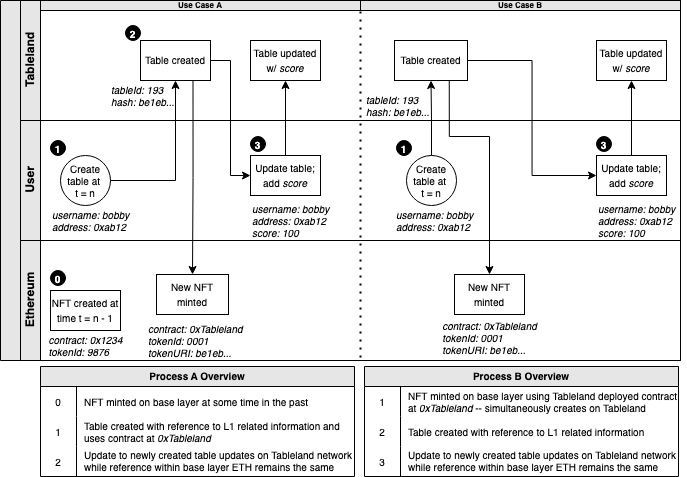

The diagram above was exported from draw.io. Its source (the exported page's mxGraphModel, read from the mxfile embedded in the PNG):
<mxGraphModel dx="860" dy="539" grid="1" gridSize="10" guides="1" tooltips="1" connect="1" arrows="1" fold="1" page="1" pageScale="1" pageWidth="827" pageHeight="1169" math="0" shadow="0">
  <root>
    <mxCell id="0" />
    <mxCell id="1" parent="0" />
    <mxCell id="dNxyNK7c78bLwvsdeMH5-19" value="" style="swimlane;html=1;childLayout=stackLayout;resizeParent=1;resizeParentMax=0;horizontal=0;startSize=20;horizontalStack=0;fillColor=#E6E6E6;" parent="1" vertex="1">
      <mxGeometry x="54" y="84" width="680" height="360" as="geometry" />
    </mxCell>
    <mxCell id="dNxyNK7c78bLwvsdeMH5-20" value="Tableland" style="swimlane;html=1;startSize=20;horizontal=0;fillColor=#E6E6E6;" parent="dNxyNK7c78bLwvsdeMH5-19" vertex="1">
      <mxGeometry x="20" width="660" height="120" as="geometry" />
    </mxCell>
    <mxCell id="BwQ2dLB_MfazPFdcXCC--12" value="&lt;font style=&quot;font-size: 10px&quot;&gt;Table created&lt;/font&gt;" style="rounded=0;whiteSpace=wrap;html=1;fontFamily=Helvetica;fontSize=12;fontColor=#000000;align=center;" parent="dNxyNK7c78bLwvsdeMH5-20" vertex="1">
      <mxGeometry x="120" y="40" width="70" height="40" as="geometry" />
    </mxCell>
    <mxCell id="BwQ2dLB_MfazPFdcXCC--13" value="&lt;i&gt;tableId: 193&lt;br&gt;hash: be1eb...&lt;br&gt;&lt;/i&gt;" style="text;html=1;align=left;verticalAlign=middle;resizable=0;points=[];autosize=1;strokeColor=none;fillColor=none;fontSize=10;fontColor=#000000;" parent="dNxyNK7c78bLwvsdeMH5-20" vertex="1">
      <mxGeometry x="89" y="80" width="80" height="30" as="geometry" />
    </mxCell>
    <mxCell id="BwQ2dLB_MfazPFdcXCC--16" value="&lt;font style=&quot;font-size: 10px&quot;&gt;Table updated w/ &lt;i&gt;score&lt;/i&gt;&lt;/font&gt;" style="rounded=0;whiteSpace=wrap;html=1;fontFamily=Helvetica;fontSize=12;fontColor=#000000;align=center;" parent="dNxyNK7c78bLwvsdeMH5-20" vertex="1">
      <mxGeometry x="230" y="40" width="70" height="40" as="geometry" />
    </mxCell>
    <mxCell id="D_5QhM2xL_FlDslQ6SZV-20" value="Use Case A" style="text;html=1;strokeColor=default;fillColor=#E6E6E6;align=center;verticalAlign=middle;whiteSpace=wrap;rounded=0;labelBackgroundColor=none;fontSize=8;fontColor=#000000;fontStyle=1" vertex="1" parent="dNxyNK7c78bLwvsdeMH5-20">
      <mxGeometry x="20" width="320" height="10" as="geometry" />
    </mxCell>
    <mxCell id="D_5QhM2xL_FlDslQ6SZV-30" value="2" style="ellipse;whiteSpace=wrap;html=1;fontSize=10;spacing=0;fontColor=#FFFFFF;labelBackgroundColor=none;fillColor=#000000;fontStyle=1" vertex="1" parent="dNxyNK7c78bLwvsdeMH5-20">
      <mxGeometry x="105" y="25" width="15" height="15" as="geometry" />
    </mxCell>
    <mxCell id="D_5QhM2xL_FlDslQ6SZV-43" value="Use Case B" style="text;html=1;strokeColor=default;fillColor=#E6E6E6;align=center;verticalAlign=middle;whiteSpace=wrap;rounded=0;labelBackgroundColor=none;fontSize=8;fontColor=#000000;fontStyle=1" vertex="1" parent="dNxyNK7c78bLwvsdeMH5-20">
      <mxGeometry x="340" width="320" height="10" as="geometry" />
    </mxCell>
    <mxCell id="D_5QhM2xL_FlDslQ6SZV-108" value="&lt;font style=&quot;font-size: 10px&quot;&gt;Table created&lt;/font&gt;" style="rounded=0;whiteSpace=wrap;html=1;fontFamily=Helvetica;fontSize=12;fontColor=#000000;align=center;" vertex="1" parent="dNxyNK7c78bLwvsdeMH5-20">
      <mxGeometry x="374" y="40" width="73" height="40" as="geometry" />
    </mxCell>
    <mxCell id="D_5QhM2xL_FlDslQ6SZV-109" value="&lt;i&gt;tableId: 193&lt;br&gt;hash: be1eb...&lt;br&gt;&lt;/i&gt;" style="text;html=1;align=left;verticalAlign=middle;resizable=0;points=[];autosize=1;strokeColor=none;fillColor=none;fontSize=10;fontColor=#000000;" vertex="1" parent="dNxyNK7c78bLwvsdeMH5-20">
      <mxGeometry x="344" y="90" width="80" height="30" as="geometry" />
    </mxCell>
    <mxCell id="dNxyNK7c78bLwvsdeMH5-21" value="User" style="swimlane;html=1;startSize=20;horizontal=0;fillColor=#E6E6E6;" parent="dNxyNK7c78bLwvsdeMH5-19" vertex="1">
      <mxGeometry x="20" y="120" width="660" height="120" as="geometry" />
    </mxCell>
    <mxCell id="dNxyNK7c78bLwvsdeMH5-23" value="Create table at &lt;br&gt;t = n" style="ellipse;whiteSpace=wrap;html=1;fontSize=10;" parent="dNxyNK7c78bLwvsdeMH5-21" vertex="1">
      <mxGeometry x="40" y="35" width="50" height="50" as="geometry" />
    </mxCell>
    <mxCell id="BwQ2dLB_MfazPFdcXCC--9" value="1" style="ellipse;whiteSpace=wrap;html=1;fontSize=10;spacing=0;fontColor=#FFFFFF;labelBackgroundColor=none;fillColor=#000000;fontStyle=1" parent="dNxyNK7c78bLwvsdeMH5-21" vertex="1">
      <mxGeometry x="30" y="20" width="15" height="15" as="geometry" />
    </mxCell>
    <mxCell id="BwQ2dLB_MfazPFdcXCC--15" value="&lt;font style=&quot;font-size: 10px&quot;&gt;Update table; add&amp;nbsp;&lt;i&gt;score&lt;/i&gt;&lt;/font&gt;" style="rounded=0;whiteSpace=wrap;html=1;fontFamily=Helvetica;fontSize=12;fontColor=#000000;align=center;" parent="dNxyNK7c78bLwvsdeMH5-21" vertex="1">
      <mxGeometry x="230" y="35" width="70" height="40" as="geometry" />
    </mxCell>
    <mxCell id="D_5QhM2xL_FlDslQ6SZV-32" value="3" style="ellipse;whiteSpace=wrap;html=1;fontSize=10;spacing=0;fontColor=#FFFFFF;labelBackgroundColor=none;fillColor=#000000;fontStyle=1" vertex="1" parent="dNxyNK7c78bLwvsdeMH5-21">
      <mxGeometry x="230" y="16" width="15" height="15" as="geometry" />
    </mxCell>
    <mxCell id="D_5QhM2xL_FlDslQ6SZV-35" value="&lt;i&gt;username: bobby&lt;br&gt;address: 0xab12&lt;br&gt;&lt;/i&gt;" style="text;html=1;align=left;verticalAlign=middle;resizable=0;points=[];autosize=1;strokeColor=none;fillColor=none;fontSize=10;fontColor=#000000;" vertex="1" parent="dNxyNK7c78bLwvsdeMH5-21">
      <mxGeometry x="30" y="85" width="90" height="30" as="geometry" />
    </mxCell>
    <mxCell id="D_5QhM2xL_FlDslQ6SZV-40" value="&lt;i&gt;username: bobby&lt;br&gt;address: 0xab12&lt;br&gt;score: 100&lt;br&gt;&lt;/i&gt;" style="text;html=1;align=left;verticalAlign=middle;resizable=0;points=[];autosize=1;strokeColor=none;fillColor=none;fontSize=10;fontColor=#000000;" vertex="1" parent="dNxyNK7c78bLwvsdeMH5-21">
      <mxGeometry x="230" y="80" width="90" height="40" as="geometry" />
    </mxCell>
    <mxCell id="D_5QhM2xL_FlDslQ6SZV-116" value="&lt;i&gt;username: bobby&lt;br&gt;address: 0xab12&lt;br&gt;&lt;/i&gt;" style="text;html=1;align=left;verticalAlign=middle;resizable=0;points=[];autosize=1;strokeColor=none;fillColor=none;fontSize=10;fontColor=#000000;" vertex="1" parent="dNxyNK7c78bLwvsdeMH5-21">
      <mxGeometry x="374" y="85" width="90" height="30" as="geometry" />
    </mxCell>
    <mxCell id="dNxyNK7c78bLwvsdeMH5-22" value="Ethereum" style="swimlane;html=1;startSize=20;horizontal=0;fillColor=#E6E6E6;" parent="dNxyNK7c78bLwvsdeMH5-19" vertex="1">
      <mxGeometry x="20" y="240" width="660" height="120" as="geometry" />
    </mxCell>
    <mxCell id="dNxyNK7c78bLwvsdeMH5-26" value="&lt;font style=&quot;font-size: 10px&quot;&gt;NFT created at time t = n - 1&lt;/font&gt;" style="rounded=0;whiteSpace=wrap;html=1;fontFamily=Helvetica;fontSize=12;fontColor=#000000;align=center;" parent="dNxyNK7c78bLwvsdeMH5-22" vertex="1">
      <mxGeometry x="30" y="50" width="70" height="40" as="geometry" />
    </mxCell>
    <mxCell id="BwQ2dLB_MfazPFdcXCC--7" value="0" style="ellipse;whiteSpace=wrap;html=1;fontSize=10;spacing=0;fontColor=#FFFFFF;labelBackgroundColor=none;fillColor=#000000;fontStyle=1" parent="dNxyNK7c78bLwvsdeMH5-22" vertex="1">
      <mxGeometry x="30" y="30" width="15" height="15" as="geometry" />
    </mxCell>
    <mxCell id="BwQ2dLB_MfazPFdcXCC--8" value="&lt;div style=&quot;text-align: left&quot;&gt;&lt;i style=&quot;color: rgb(0 , 0 , 0)&quot;&gt;contract: 0x1234&lt;/i&gt;&lt;/div&gt;&lt;font color=&quot;#000000&quot;&gt;&lt;div style=&quot;text-align: left&quot;&gt;&lt;i&gt;tokenId: 9876&lt;/i&gt;&lt;/div&gt;&lt;/font&gt;" style="text;html=1;align=center;verticalAlign=middle;resizable=0;points=[];autosize=1;strokeColor=none;fillColor=none;fontSize=10;fontColor=#FFFFFF;" parent="dNxyNK7c78bLwvsdeMH5-22" vertex="1">
      <mxGeometry x="20" y="90" width="90" height="30" as="geometry" />
    </mxCell>
    <mxCell id="BwQ2dLB_MfazPFdcXCC--11" value="&lt;font style=&quot;font-size: 10px&quot;&gt;New NFT minted&lt;/font&gt;" style="rounded=0;whiteSpace=wrap;html=1;fontFamily=Helvetica;fontSize=12;fontColor=#000000;align=center;" parent="dNxyNK7c78bLwvsdeMH5-22" vertex="1">
      <mxGeometry x="136" y="34" width="72" height="40" as="geometry" />
    </mxCell>
    <mxCell id="BwQ2dLB_MfazPFdcXCC--14" value="&lt;div style=&quot;color: rgb(255 , 255 , 255)&quot;&gt;&lt;div&gt;&lt;i style=&quot;color: rgb(0 , 0 , 0)&quot;&gt;contract: 0xTableland&lt;/i&gt;&lt;/div&gt;&lt;font color=&quot;#000000&quot; style=&quot;text-align: center&quot;&gt;&lt;div style=&quot;text-align: left&quot;&gt;&lt;i&gt;tokenId: 0001&lt;/i&gt;&lt;/div&gt;&lt;div style=&quot;text-align: left&quot;&gt;&lt;i&gt;tokenURI:&amp;nbsp;&lt;/i&gt;&lt;i&gt;be1eb...&lt;/i&gt;&lt;/div&gt;&lt;/font&gt;&lt;/div&gt;" style="text;html=1;align=left;verticalAlign=middle;resizable=0;points=[];autosize=1;strokeColor=none;fillColor=none;fontSize=10;fontColor=#000000;" parent="dNxyNK7c78bLwvsdeMH5-22" vertex="1">
      <mxGeometry x="126" y="80" width="110" height="40" as="geometry" />
    </mxCell>
    <mxCell id="D_5QhM2xL_FlDslQ6SZV-118" value="&lt;span style=&quot;font-size: 10px&quot;&gt;New NFT minted&lt;/span&gt;" style="rounded=0;whiteSpace=wrap;html=1;fontFamily=Helvetica;fontSize=12;fontColor=#000000;align=center;" vertex="1" parent="dNxyNK7c78bLwvsdeMH5-22">
      <mxGeometry x="434" y="34" width="70" height="40" as="geometry" />
    </mxCell>
    <mxCell id="D_5QhM2xL_FlDslQ6SZV-120" value="&lt;div style=&quot;text-align: left&quot;&gt;&lt;i style=&quot;color: rgb(0 , 0 , 0)&quot;&gt;contract: 0xTableland&lt;/i&gt;&lt;/div&gt;&lt;font color=&quot;#000000&quot;&gt;&lt;div style=&quot;text-align: left&quot;&gt;&lt;i&gt;tokenId: 0001&lt;/i&gt;&lt;/div&gt;&lt;div style=&quot;text-align: left&quot;&gt;&lt;i&gt;tokenURI:&amp;nbsp;&lt;/i&gt;&lt;i&gt;be1eb...&lt;/i&gt;&lt;i&gt;&lt;br&gt;&lt;/i&gt;&lt;/div&gt;&lt;/font&gt;" style="text;html=1;align=center;verticalAlign=middle;resizable=0;points=[];autosize=1;strokeColor=none;fillColor=none;fontSize=10;fontColor=#FFFFFF;" vertex="1" parent="dNxyNK7c78bLwvsdeMH5-22">
      <mxGeometry x="414" y="77" width="110" height="40" as="geometry" />
    </mxCell>
    <mxCell id="dNxyNK7c78bLwvsdeMH5-25" value="" style="edgeStyle=orthogonalEdgeStyle;rounded=0;orthogonalLoop=1;jettySize=auto;html=1;entryX=0.5;entryY=1;entryDx=0;entryDy=0;" parent="dNxyNK7c78bLwvsdeMH5-19" source="dNxyNK7c78bLwvsdeMH5-23" target="BwQ2dLB_MfazPFdcXCC--12" edge="1">
      <mxGeometry relative="1" as="geometry">
        <mxPoint x="180" y="90" as="targetPoint" />
      </mxGeometry>
    </mxCell>
    <mxCell id="BwQ2dLB_MfazPFdcXCC--10" value="" style="edgeStyle=orthogonalEdgeStyle;rounded=0;orthogonalLoop=1;jettySize=auto;html=1;exitX=0.75;exitY=1;exitDx=0;exitDy=0;spacing=2;" parent="dNxyNK7c78bLwvsdeMH5-19" source="BwQ2dLB_MfazPFdcXCC--12" target="BwQ2dLB_MfazPFdcXCC--11" edge="1">
      <mxGeometry relative="1" as="geometry">
        <mxPoint x="191" y="256" as="sourcePoint" />
        <mxPoint x="180" y="280" as="targetPoint" />
      </mxGeometry>
    </mxCell>
    <mxCell id="BwQ2dLB_MfazPFdcXCC--17" value="" style="edgeStyle=orthogonalEdgeStyle;rounded=0;orthogonalLoop=1;jettySize=auto;html=1;entryX=0.5;entryY=1;entryDx=0;entryDy=0;exitX=0.5;exitY=0;exitDx=0;exitDy=0;" parent="dNxyNK7c78bLwvsdeMH5-19" source="BwQ2dLB_MfazPFdcXCC--15" target="BwQ2dLB_MfazPFdcXCC--16" edge="1">
      <mxGeometry relative="1" as="geometry">
        <mxPoint x="120" y="190.0000000000001" as="sourcePoint" />
        <mxPoint x="185" y="90" as="targetPoint" />
      </mxGeometry>
    </mxCell>
    <mxCell id="BwQ2dLB_MfazPFdcXCC--18" value="" style="edgeStyle=orthogonalEdgeStyle;rounded=0;orthogonalLoop=1;jettySize=auto;html=1;fontSize=10;fontColor=#000000;entryX=0;entryY=0.5;entryDx=0;entryDy=0;" parent="dNxyNK7c78bLwvsdeMH5-19" source="BwQ2dLB_MfazPFdcXCC--12" target="BwQ2dLB_MfazPFdcXCC--15" edge="1">
      <mxGeometry relative="1" as="geometry" />
    </mxCell>
    <mxCell id="D_5QhM2xL_FlDslQ6SZV-129" value="" style="edgeStyle=orthogonalEdgeStyle;rounded=0;orthogonalLoop=1;jettySize=auto;html=1;spacing=2;entryX=0.5;entryY=0;entryDx=0;entryDy=0;exitX=0.75;exitY=1;exitDx=0;exitDy=0;" edge="1" parent="dNxyNK7c78bLwvsdeMH5-19" source="D_5QhM2xL_FlDslQ6SZV-108" target="D_5QhM2xL_FlDslQ6SZV-118">
      <mxGeometry relative="1" as="geometry">
        <mxPoint x="496" y="96" as="sourcePoint" />
        <mxPoint x="440.5000000000002" y="90" as="targetPoint" />
        <Array as="points">
          <mxPoint x="449" y="136" />
          <mxPoint x="489" y="136" />
        </Array>
      </mxGeometry>
    </mxCell>
    <mxCell id="BwQ2dLB_MfazPFdcXCC--40" value="Process A Overview" style="shape=table;startSize=20;container=1;collapsible=0;childLayout=tableLayout;fixedRows=1;rowLines=0;fontStyle=1;labelBackgroundColor=none;fontSize=10;fontColor=#000000;fillColor=#E6E6E6;" parent="1" vertex="1">
      <mxGeometry x="94" y="450" width="314" height="110" as="geometry" />
    </mxCell>
    <mxCell id="BwQ2dLB_MfazPFdcXCC--41" value="" style="shape=tableRow;horizontal=0;startSize=0;swimlaneHead=0;swimlaneBody=0;top=0;left=0;bottom=0;right=0;collapsible=0;dropTarget=0;fillColor=none;points=[[0,0.5],[1,0.5]];portConstraint=eastwest;labelBackgroundColor=none;fontSize=10;fontColor=#000000;" parent="BwQ2dLB_MfazPFdcXCC--40" vertex="1">
      <mxGeometry y="20" width="314" height="30" as="geometry" />
    </mxCell>
    <mxCell id="BwQ2dLB_MfazPFdcXCC--42" value="0" style="shape=partialRectangle;html=1;whiteSpace=wrap;connectable=0;fillColor=none;top=0;left=0;bottom=0;right=0;overflow=hidden;pointerEvents=1;labelBackgroundColor=none;fontSize=10;fontColor=#000000;" parent="BwQ2dLB_MfazPFdcXCC--41" vertex="1">
      <mxGeometry width="36" height="30" as="geometry">
        <mxRectangle width="36" height="30" as="alternateBounds" />
      </mxGeometry>
    </mxCell>
    <mxCell id="BwQ2dLB_MfazPFdcXCC--43" value="NFT minted on base layer at some time in the past" style="shape=partialRectangle;html=1;whiteSpace=wrap;connectable=0;fillColor=none;top=0;left=0;bottom=0;right=0;align=left;spacingLeft=6;overflow=hidden;labelBackgroundColor=none;fontSize=10;fontColor=#000000;" parent="BwQ2dLB_MfazPFdcXCC--41" vertex="1">
      <mxGeometry x="36" width="278" height="30" as="geometry">
        <mxRectangle width="278" height="30" as="alternateBounds" />
      </mxGeometry>
    </mxCell>
    <mxCell id="BwQ2dLB_MfazPFdcXCC--44" value="" style="shape=tableRow;horizontal=0;startSize=0;swimlaneHead=0;swimlaneBody=0;top=0;left=0;bottom=0;right=0;collapsible=0;dropTarget=0;fillColor=none;points=[[0,0.5],[1,0.5]];portConstraint=eastwest;labelBackgroundColor=none;fontSize=10;fontColor=#000000;" parent="BwQ2dLB_MfazPFdcXCC--40" vertex="1">
      <mxGeometry y="50" width="314" height="30" as="geometry" />
    </mxCell>
    <mxCell id="BwQ2dLB_MfazPFdcXCC--45" value="1" style="shape=partialRectangle;html=1;whiteSpace=wrap;connectable=0;fillColor=none;top=0;left=0;bottom=0;right=0;overflow=hidden;labelBackgroundColor=none;fontSize=10;fontColor=#000000;" parent="BwQ2dLB_MfazPFdcXCC--44" vertex="1">
      <mxGeometry width="36" height="30" as="geometry">
        <mxRectangle width="36" height="30" as="alternateBounds" />
      </mxGeometry>
    </mxCell>
    <mxCell id="BwQ2dLB_MfazPFdcXCC--46" value="Table created with reference to L1 related information and uses contract at &lt;i&gt;0xTableland&lt;/i&gt;" style="shape=partialRectangle;html=1;whiteSpace=wrap;connectable=0;fillColor=none;top=0;left=0;bottom=0;right=0;align=left;spacingLeft=6;overflow=hidden;labelBackgroundColor=none;fontSize=10;fontColor=#000000;" parent="BwQ2dLB_MfazPFdcXCC--44" vertex="1">
      <mxGeometry x="36" width="278" height="30" as="geometry">
        <mxRectangle width="278" height="30" as="alternateBounds" />
      </mxGeometry>
    </mxCell>
    <mxCell id="BwQ2dLB_MfazPFdcXCC--47" value="" style="shape=tableRow;horizontal=0;startSize=0;swimlaneHead=0;swimlaneBody=0;top=0;left=0;bottom=0;right=0;collapsible=0;dropTarget=0;fillColor=none;points=[[0,0.5],[1,0.5]];portConstraint=eastwest;labelBackgroundColor=none;fontSize=10;fontColor=#000000;" parent="BwQ2dLB_MfazPFdcXCC--40" vertex="1">
      <mxGeometry y="80" width="314" height="30" as="geometry" />
    </mxCell>
    <mxCell id="BwQ2dLB_MfazPFdcXCC--48" value="2" style="shape=partialRectangle;html=1;whiteSpace=wrap;connectable=0;fillColor=none;top=0;left=0;bottom=0;right=0;overflow=hidden;labelBackgroundColor=none;fontSize=10;fontColor=#000000;" parent="BwQ2dLB_MfazPFdcXCC--47" vertex="1">
      <mxGeometry width="36" height="30" as="geometry">
        <mxRectangle width="36" height="30" as="alternateBounds" />
      </mxGeometry>
    </mxCell>
    <mxCell id="BwQ2dLB_MfazPFdcXCC--49" value="Update to newly created table updates on Tableland network while reference within base layer ETH remains the same (e.g., mutated only within Tableland)" style="shape=partialRectangle;html=1;whiteSpace=wrap;connectable=0;fillColor=none;top=0;left=0;bottom=0;right=0;align=left;spacingLeft=6;overflow=hidden;labelBackgroundColor=none;fontSize=10;fontColor=#000000;" parent="BwQ2dLB_MfazPFdcXCC--47" vertex="1">
      <mxGeometry x="36" width="278" height="30" as="geometry">
        <mxRectangle width="278" height="30" as="alternateBounds" />
      </mxGeometry>
    </mxCell>
    <mxCell id="D_5QhM2xL_FlDslQ6SZV-29" value="" style="endArrow=none;dashed=1;html=1;dashPattern=1 3;strokeWidth=2;rounded=0;labelBackgroundColor=#CC99FF;fontSize=8;fontColor=#000000;jumpSize=6;entryX=1;entryY=1;entryDx=0;entryDy=0;" edge="1" parent="1">
      <mxGeometry width="50" height="50" relative="1" as="geometry">
        <mxPoint x="414" y="441" as="sourcePoint" />
        <mxPoint x="413.9999999999993" y="95" as="targetPoint" />
      </mxGeometry>
    </mxCell>
    <mxCell id="D_5QhM2xL_FlDslQ6SZV-45" value="Process B Overview" style="shape=table;startSize=20;container=1;collapsible=0;childLayout=tableLayout;fixedRows=1;rowLines=0;fontStyle=1;labelBackgroundColor=none;fontSize=10;fontColor=#000000;fillColor=#E6E6E6;" vertex="1" parent="1">
      <mxGeometry x="418" y="450" width="314" height="110" as="geometry" />
    </mxCell>
    <mxCell id="D_5QhM2xL_FlDslQ6SZV-46" value="" style="shape=tableRow;horizontal=0;startSize=0;swimlaneHead=0;swimlaneBody=0;top=0;left=0;bottom=0;right=0;collapsible=0;dropTarget=0;fillColor=none;points=[[0,0.5],[1,0.5]];portConstraint=eastwest;labelBackgroundColor=none;fontSize=10;fontColor=#000000;" vertex="1" parent="D_5QhM2xL_FlDslQ6SZV-45">
      <mxGeometry y="20" width="314" height="30" as="geometry" />
    </mxCell>
    <mxCell id="D_5QhM2xL_FlDslQ6SZV-47" value="1" style="shape=partialRectangle;html=1;whiteSpace=wrap;connectable=0;fillColor=none;top=0;left=0;bottom=0;right=0;overflow=hidden;pointerEvents=1;labelBackgroundColor=none;fontSize=10;fontColor=#000000;" vertex="1" parent="D_5QhM2xL_FlDslQ6SZV-46">
      <mxGeometry width="36" height="30" as="geometry">
        <mxRectangle width="36" height="30" as="alternateBounds" />
      </mxGeometry>
    </mxCell>
    <mxCell id="D_5QhM2xL_FlDslQ6SZV-48" value="NFT minted on base layer using Tableland deployed contract at&amp;nbsp;&lt;i&gt;0xTableland &lt;/i&gt;-- simultaneously creates on Tableland" style="shape=partialRectangle;html=1;whiteSpace=wrap;connectable=0;fillColor=none;top=0;left=0;bottom=0;right=0;align=left;spacingLeft=6;overflow=hidden;labelBackgroundColor=none;fontSize=10;fontColor=#000000;" vertex="1" parent="D_5QhM2xL_FlDslQ6SZV-46">
      <mxGeometry x="36" width="278" height="30" as="geometry">
        <mxRectangle width="278" height="30" as="alternateBounds" />
      </mxGeometry>
    </mxCell>
    <mxCell id="D_5QhM2xL_FlDslQ6SZV-49" value="" style="shape=tableRow;horizontal=0;startSize=0;swimlaneHead=0;swimlaneBody=0;top=0;left=0;bottom=0;right=0;collapsible=0;dropTarget=0;fillColor=none;points=[[0,0.5],[1,0.5]];portConstraint=eastwest;labelBackgroundColor=none;fontSize=10;fontColor=#000000;" vertex="1" parent="D_5QhM2xL_FlDslQ6SZV-45">
      <mxGeometry y="50" width="314" height="30" as="geometry" />
    </mxCell>
    <mxCell id="D_5QhM2xL_FlDslQ6SZV-50" value="2" style="shape=partialRectangle;html=1;whiteSpace=wrap;connectable=0;fillColor=none;top=0;left=0;bottom=0;right=0;overflow=hidden;labelBackgroundColor=none;fontSize=10;fontColor=#000000;" vertex="1" parent="D_5QhM2xL_FlDslQ6SZV-49">
      <mxGeometry width="36" height="30" as="geometry">
        <mxRectangle width="36" height="30" as="alternateBounds" />
      </mxGeometry>
    </mxCell>
    <mxCell id="D_5QhM2xL_FlDslQ6SZV-51" value="Table created with reference to L1 related information" style="shape=partialRectangle;html=1;whiteSpace=wrap;connectable=0;fillColor=none;top=0;left=0;bottom=0;right=0;align=left;spacingLeft=6;overflow=hidden;labelBackgroundColor=none;fontSize=10;fontColor=#000000;" vertex="1" parent="D_5QhM2xL_FlDslQ6SZV-49">
      <mxGeometry x="36" width="278" height="30" as="geometry">
        <mxRectangle width="278" height="30" as="alternateBounds" />
      </mxGeometry>
    </mxCell>
    <mxCell id="D_5QhM2xL_FlDslQ6SZV-52" value="" style="shape=tableRow;horizontal=0;startSize=0;swimlaneHead=0;swimlaneBody=0;top=0;left=0;bottom=0;right=0;collapsible=0;dropTarget=0;fillColor=none;points=[[0,0.5],[1,0.5]];portConstraint=eastwest;labelBackgroundColor=none;fontSize=10;fontColor=#000000;" vertex="1" parent="D_5QhM2xL_FlDslQ6SZV-45">
      <mxGeometry y="80" width="314" height="30" as="geometry" />
    </mxCell>
    <mxCell id="D_5QhM2xL_FlDslQ6SZV-53" value="3" style="shape=partialRectangle;html=1;whiteSpace=wrap;connectable=0;fillColor=none;top=0;left=0;bottom=0;right=0;overflow=hidden;labelBackgroundColor=none;fontSize=10;fontColor=#000000;" vertex="1" parent="D_5QhM2xL_FlDslQ6SZV-52">
      <mxGeometry width="36" height="30" as="geometry">
        <mxRectangle width="36" height="30" as="alternateBounds" />
      </mxGeometry>
    </mxCell>
    <mxCell id="D_5QhM2xL_FlDslQ6SZV-54" value="Update to newly created table updates on Tableland network while reference within base layer ETH remains the same (e.g., mutated only within Tableland)" style="shape=partialRectangle;html=1;whiteSpace=wrap;connectable=0;fillColor=none;top=0;left=0;bottom=0;right=0;align=left;spacingLeft=6;overflow=hidden;labelBackgroundColor=none;fontSize=10;fontColor=#000000;" vertex="1" parent="D_5QhM2xL_FlDslQ6SZV-52">
      <mxGeometry x="36" width="278" height="30" as="geometry">
        <mxRectangle width="278" height="30" as="alternateBounds" />
      </mxGeometry>
    </mxCell>
    <mxCell id="D_5QhM2xL_FlDslQ6SZV-110" value="&lt;font style=&quot;font-size: 10px&quot;&gt;Table updated w/ &lt;i&gt;score&lt;/i&gt;&lt;/font&gt;" style="rounded=0;whiteSpace=wrap;html=1;fontFamily=Helvetica;fontSize=12;fontColor=#000000;align=center;" vertex="1" parent="1">
      <mxGeometry x="650" y="124" width="70" height="40" as="geometry" />
    </mxCell>
    <mxCell id="D_5QhM2xL_FlDslQ6SZV-112" value="Create table at &lt;br&gt;t = n" style="ellipse;whiteSpace=wrap;html=1;fontSize=10;" vertex="1" parent="1">
      <mxGeometry x="460" y="239" width="50" height="50" as="geometry" />
    </mxCell>
    <mxCell id="D_5QhM2xL_FlDslQ6SZV-113" value="1" style="ellipse;whiteSpace=wrap;html=1;fontSize=10;spacing=0;fontColor=#FFFFFF;labelBackgroundColor=none;fillColor=#000000;fontStyle=1" vertex="1" parent="1">
      <mxGeometry x="450" y="224" width="15" height="15" as="geometry" />
    </mxCell>
    <mxCell id="D_5QhM2xL_FlDslQ6SZV-114" value="&lt;font style=&quot;font-size: 10px&quot;&gt;Update table; add&amp;nbsp;&lt;i&gt;score&lt;/i&gt;&lt;/font&gt;" style="rounded=0;whiteSpace=wrap;html=1;fontFamily=Helvetica;fontSize=12;fontColor=#000000;align=center;" vertex="1" parent="1">
      <mxGeometry x="650" y="239" width="70" height="40" as="geometry" />
    </mxCell>
    <mxCell id="D_5QhM2xL_FlDslQ6SZV-115" value="3" style="ellipse;whiteSpace=wrap;html=1;fontSize=10;spacing=0;fontColor=#FFFFFF;labelBackgroundColor=none;fillColor=#000000;fontStyle=1" vertex="1" parent="1">
      <mxGeometry x="650" y="220" width="15" height="15" as="geometry" />
    </mxCell>
    <mxCell id="D_5QhM2xL_FlDslQ6SZV-117" value="&lt;i&gt;username: bobby&lt;br&gt;address: 0xab12&lt;br&gt;score: 100&lt;br&gt;&lt;/i&gt;" style="text;html=1;align=left;verticalAlign=middle;resizable=0;points=[];autosize=1;strokeColor=none;fillColor=none;fontSize=10;fontColor=#000000;" vertex="1" parent="1">
      <mxGeometry x="650" y="284" width="90" height="40" as="geometry" />
    </mxCell>
    <mxCell id="D_5QhM2xL_FlDslQ6SZV-124" value="" style="edgeStyle=orthogonalEdgeStyle;rounded=0;orthogonalLoop=1;jettySize=auto;html=1;exitX=0.5;exitY=0;exitDx=0;exitDy=0;spacing=2;entryX=0.5;entryY=1;entryDx=0;entryDy=0;" edge="1" parent="1" source="D_5QhM2xL_FlDslQ6SZV-112" target="D_5QhM2xL_FlDslQ6SZV-108">
      <mxGeometry relative="1" as="geometry">
        <mxPoint x="537" y="256" as="sourcePoint" />
        <mxPoint x="526" y="280" as="targetPoint" />
      </mxGeometry>
    </mxCell>
    <mxCell id="D_5QhM2xL_FlDslQ6SZV-125" value="" style="edgeStyle=orthogonalEdgeStyle;rounded=0;orthogonalLoop=1;jettySize=auto;html=1;entryX=0.5;entryY=1;entryDx=0;entryDy=0;exitX=0.5;exitY=0;exitDx=0;exitDy=0;" edge="1" parent="1" source="D_5QhM2xL_FlDslQ6SZV-114" target="D_5QhM2xL_FlDslQ6SZV-110">
      <mxGeometry relative="1" as="geometry">
        <mxPoint x="466" y="190.0000000000001" as="sourcePoint" />
        <mxPoint x="531" y="90" as="targetPoint" />
      </mxGeometry>
    </mxCell>
    <mxCell id="D_5QhM2xL_FlDslQ6SZV-126" value="" style="edgeStyle=orthogonalEdgeStyle;rounded=0;orthogonalLoop=1;jettySize=auto;html=1;fontSize=10;fontColor=#000000;entryX=0;entryY=0.5;entryDx=0;entryDy=0;" edge="1" parent="1" source="D_5QhM2xL_FlDslQ6SZV-108" target="D_5QhM2xL_FlDslQ6SZV-114">
      <mxGeometry relative="1" as="geometry" />
    </mxCell>
  </root>
</mxGraphModel>